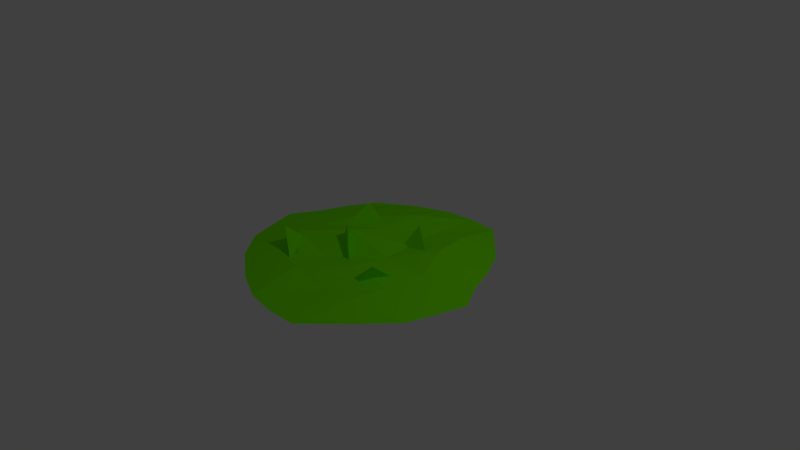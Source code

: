 # Source: grass.blend  (saved by Blender 2.78.0; exported with 4.5.12 LTS)
import bpy
from mathutils import Matrix  # noqa: F401  (used for matrix-valued properties, if any)

bpy.ops.wm.read_factory_settings(use_empty=True)
scene = bpy.context.scene
scene.name = 'Scene'

# ---- collections
col_collection_1 = bpy.data.collections.new('Collection 1'); scene.collection.children.link(col_collection_1)

# ---- materials (node trees are filled in below, after node groups)
mat_material_001 = bpy.data.materials.new('Material.001')
mat_material_001.alpha_threshold = 0.0
mat_material_001.use_transparent_shadow = False
mat_material_001.diffuse_color = (0.1989, 0.9258, 0.0, 1.0)
mat_material_001.roughness = 0.5
mat_material_002 = bpy.data.materials.new('Material.002')
mat_material_002.alpha_threshold = 0.0
mat_material_002.use_transparent_shadow = False
mat_material_002.diffuse_color = (0.104, 0.3844, 0.0, 1.0)
mat_material_002.roughness = 0.5

# ---- material node trees

# ---- world
world_world = bpy.data.worlds.new('World'); scene.world = world_world
world_world.color = (0.05088, 0.05088, 0.05088)
world_world.use_sun_shadow = False
world_world.sun_shadow_jitter_overblur = 0.0
world_world.cycles.sampling_method = 'MANUAL'

# ---- cameras
cam_camera = bpy.data.cameras.new('Camera')
cam_camera.clip_end = 100.0
cam_camera.lens = 35.0
cam_camera.sensor_width = 32.0
cam_camera.sensor_height = 18.0
cam_camera.ortho_scale = 7.314
cam_camera.dof.focus_distance = 0.0
cam_camera.dof.aperture_fstop = 128.0

# ---- lights
light_lamp = bpy.data.lights.new('Lamp', 'POINT')
light_lamp.transmission_factor = 0.0
light_lamp.cutoff_distance = 30.0
light_lamp.energy = 100.0
light_lamp.shadow_buffer_clip_start = 1.001
light_lamp.shadow_soft_size = 0.1
light_lamp.shadow_maximum_resolution = 0.006
light_lamp.use_absolute_resolution = True

# ---- meshes
me_plane = bpy.data.meshes.new('Plane')
me_plane.from_pydata([(-0.6246, 1.481, -0.01758), (-0.1897, 1.672, -0.01758), (0.216, 1.726, -0.01758), (0.6219, 1.706, -0.01758), (0.6219, -1.707, -0.01758), (0.216, -1.727, -0.01758), (-0.1897, -1.673, -0.01758), (-0.6246, -1.482, -0.01758), (-0.7785, -0.8634, 0.07365), (-0.2612, -0.9747, 0.09589), (0.2616, -1.006, 0.008994), (0.7843, -0.9947, 0.06999), (-0.8617, -0.4317, 0.1637), (-0.2925, -0.4874, 0.02324), (0.2939, -0.5031, 0.1329), (0.8802, -0.4973, 0.07106), (-0.696, 0.8634, 0.06608), (-0.2301, 0.9747, 0.1449), (0.2296, 1.006, 0.03997), (0.6893, 0.9947, 0.1308), (-0.9347, -3.06e-08, 0.08924), (-0.32, -1.293e-08, 0.2345), (0.3223, 9.013e-09, 0.0733), (0.9643, 3.121e-08, 0.07502), (-0.7915, 0.4317, 0.1067), (-0.2661, 0.4874, 0.1045), (0.2667, 0.5031, 0.03576), (0.7994, 0.4973, 0.1845), (-1.453, -0.763, -0.01758), (-1.575, -0.3818, -0.01758), (-1.683, -0.0004887, -0.01758), (-1.472, 0.3808, -0.01758), (-1.331, 0.7621, -0.01758), (1.36, 0.7621, -0.01758), (1.501, 0.3808, -0.01758), (1.712, -0.0004886, -0.01758), (1.604, -0.3818, -0.01758), (1.482, -0.763, -0.01758), (1.158, 1.143, -0.01758), (-1.129, 1.143, -0.01758), (1.158, -1.144, -0.01758), (-1.129, -1.144, -0.01758), (0.1558, 0.4415, 0.02303), (0.3105, 0.5971, 0.3136), (-0.385, 0.00625, 0.09639), (0.6966, 0.3494, 0.08855), (0.04443, -0.3803, 0.05104), (-0.2471, -0.1454, 0.3987), (-0.4161, -0.07671, 0.08364), (0.153, 0.5254, -0.00808), (0.5024, -0.6633, 0.01261), (0.6908, -0.5566, 0.3052), (0.742, -0.1666, -0.02087), (0.4314, -0.6483, 0.06503), (-0.8199, -0.4954, 0.05825), (-0.814, -0.7078, 0.3538), (-0.4605, -0.9149, 0.04857), (-0.7804, -0.4359, 0.1123), (-0.4347, 0.6294, 0.03268), (-0.649, 0.586, 0.3238), (-0.7236, 0.1589, 0.05346), (-0.3687, 0.6154, 0.09149)], [], [(25, 26, 18, 17), (31, 24, 16, 32), (13, 14, 22, 21), (29, 12, 20, 30), (28, 8, 12, 29), (24, 25, 17, 16), (14, 15, 23, 22), (12, 13, 21, 20), (8, 9, 13, 12), (30, 20, 24, 31), (21, 22, 26, 25), (22, 23, 27, 26), (20, 21, 25, 24), (9, 10, 14, 13), (10, 11, 15, 14), (6, 5, 10, 9), (7, 6, 9, 8), (17, 18, 2, 1), (41, 7, 8, 28), (18, 19, 3, 2), (16, 17, 1, 0), (32, 16, 0, 39), (23, 35, 34, 27), (27, 34, 33, 19), (5, 4, 11, 10), (15, 36, 35, 23), (11, 37, 36, 15), (4, 40, 37, 11), (26, 27, 19, 18), (19, 33, 38, 3), (53, 51, 52), (50, 51, 53), (44, 47, 46), (57, 55, 56), (42, 43, 49), (46, 47, 48), (45, 43, 42), (52, 51, 50), (48, 47, 44), (49, 43, 45), (54, 55, 57), (56, 55, 54), (61, 59, 60), (58, 59, 61), (60, 59, 58)])
_ca = me_plane.color_attributes.new('Col', 'BYTE_COLOR', 'CORNER')
_ca.data.foreach_set('color', [0.0, 0.0, 0.0, 1.0, 0.0, 0.0, 0.0, 1.0, 0.0, 0.0, 0.0, 1.0, 0.0, 0.0, 0.0, 1.0, 0.0, 0.0, 0.0, 1.0, 0.0, 0.0, 0.0, 1.0, 0.0, 0.0, 0.0, 1.0, 0.0, 0.0, 0.0, 1.0, 0.0, 0.0, 0.0, 1.0, 1.0, 1.0, 1.0, 1.0, 0.0, 0.0, 0.0, 1.0, 1.0, 1.0, 1.0, 1.0, 0.0, 0.0, 0.0, 1.0, 0.0, 0.0, 0.0, 1.0, 0.0, 0.0, 0.0, 1.0, 0.0, 0.0, 0.0, 1.0, 0.0, 0.0, 0.0, 1.0, 0.0, 0.0, 0.0, 1.0, 0.0, 0.0, 0.0, 1.0, 0.0, 0.0, 0.0, 1.0, 0.0, 0.0, 0.0, 1.0, 0.0, 0.0, 0.0, 1.0, 0.0, 0.0, 0.0, 1.0, 0.0, 0.0, 0.0, 1.0, 1.0, 1.0, 1.0, 1.0, 0.0, 0.0, 0.0, 1.0, 0.0, 0.0, 0.0, 1.0, 0.0, 0.0, 0.0, 1.0, 0.0, 0.0, 0.0, 1.0, 0.0, 0.0, 0.0, 1.0, 1.0, 1.0, 1.0, 1.0, 0.0, 0.0, 0.0, 1.0, 0.0, 0.0, 0.0, 1.0, 0.0, 0.0, 0.0, 1.0, 0.0, 0.0, 0.0, 1.0, 0.0, 0.0, 0.0, 1.0, 0.0, 0.0, 0.0, 1.0, 0.0, 0.0, 0.0, 1.0, 0.0, 0.0, 0.0, 1.0, 0.0, 0.0, 0.0, 1.0, 1.0, 1.0, 1.0, 1.0, 0.0, 0.0, 0.0, 1.0, 0.0, 0.0, 0.0, 1.0, 0.0, 0.0, 0.0, 1.0, 0.0, 0.0, 0.0, 1.0, 0.0, 0.0, 0.0, 1.0, 1.0, 1.0, 1.0, 1.0, 0.0, 0.0, 0.0, 1.0, 0.0, 0.0, 0.0, 1.0, 1.0, 1.0, 1.0, 1.0, 0.0, 0.0, 0.0, 1.0, 0.0, 0.0, 0.0, 1.0, 0.0, 0.0, 0.0, 1.0, 0.0, 0.0, 0.0, 1.0, 1.0, 1.0, 1.0, 1.0, 0.0, 0.0, 0.0, 1.0, 0.0, 0.0, 0.0, 1.0, 0.0, 0.0, 0.0, 1.0, 0.0, 0.0, 0.0, 1.0, 1.0, 1.0, 1.0, 1.0, 0.0, 0.0, 0.0, 1.0, 0.0, 0.0, 0.0, 1.0, 0.0, 0.0, 0.0, 1.0, 0.0, 0.0, 0.0, 1.0, 0.0, 0.0, 0.0, 1.0, 0.0, 0.0, 0.0, 1.0, 0.0, 0.0, 0.0, 1.0, 0.0, 0.0, 0.0, 1.0, 0.0, 0.0, 0.0, 1.0, 0.0, 0.0, 0.0, 1.0, 0.0, 0.0, 0.0, 1.0, 0.0, 0.0, 0.0, 1.0, 0.0, 0.0, 0.0, 1.0, 0.0, 0.0, 0.0, 1.0, 0.0, 0.0, 0.0, 1.0, 0.0, 0.0, 0.0, 1.0, 0.0, 0.0, 0.0, 1.0, 0.0, 0.0, 0.0, 1.0, 0.0, 0.0, 0.0, 1.0, 0.0, 0.0, 0.0, 1.0, 0.0, 0.0, 0.0, 1.0, 0.0, 0.0, 0.0, 1.0, 0.0, 0.0, 0.0, 1.0, 0.0, 0.0, 0.0, 1.0, 0.0, 0.0, 0.0, 1.0, 0.0, 0.0, 0.0, 1.0, 0.0, 0.0, 0.0, 1.0, 0.0, 0.0, 0.0, 1.0, 0.0, 0.0, 0.0, 1.0, 0.0, 0.0, 0.0, 1.0, 0.0, 0.0, 0.0, 1.0, 1.0, 1.0, 1.0, 1.0, 1.0, 1.0, 1.0, 1.0, 0.0, 0.0, 0.0, 1.0, 0.0, 0.0, 0.0, 1.0, 0.0, 0.0, 0.0, 1.0, 0.0, 0.0, 0.0, 1.0, 0.0, 0.0, 0.0, 1.0, 0.0, 0.0, 0.0, 1.0, 0.0, 0.0, 0.0, 1.0, 0.0, 0.0, 0.0, 1.0, 0.0, 0.0, 0.0, 1.0, 0.0, 0.0, 0.0, 1.0, 0.0, 0.0, 0.0, 1.0, 0.0, 0.0, 0.0, 1.0, 0.0, 0.0, 0.0, 1.0, 0.0, 0.0, 0.0, 1.0, 0.0, 0.0, 0.0, 1.0, 0.0, 0.0, 0.0, 1.0, 0.0, 0.0, 0.0, 1.0, 0.0, 0.0, 0.0, 1.0, 0.0, 0.0, 0.0, 1.0, 0.0, 0.0, 0.0, 1.0, 1.0, 1.0, 1.0, 1.0, 0.0, 0.0, 0.0, 1.0, 0.0, 0.0, 0.0, 1.0, 0.0, 0.0, 0.0, 1.0, 0.0, 0.0, 0.0, 1.0, 0.0, 0.0, 0.0, 1.0, 0.0, 0.0, 0.0, 1.0, 0.0, 0.0, 0.0, 1.0, 1.0, 1.0, 1.0, 1.0, 0.0, 0.0, 0.0, 1.0, 0.0, 0.0, 0.0, 1.0, 1.0, 1.0, 1.0, 1.0, 0.0, 0.0, 0.0, 1.0, 0.0, 0.0, 0.0, 1.0, 1.0, 1.0, 1.0, 1.0, 0.0, 0.0, 0.0, 1.0, 0.0, 0.0, 0.0, 1.0, 1.0, 1.0, 1.0, 1.0, 0.0, 0.0, 0.0, 1.0, 0.0, 0.0, 0.0, 1.0, 0.0, 0.0, 0.0, 1.0, 0.0, 0.0, 0.0, 1.0, 0.0, 0.0, 0.0, 1.0, 1.0, 1.0, 1.0, 1.0, 0.0, 0.0, 0.0, 1.0, 0.0, 0.0, 0.0, 1.0, 1.0, 1.0, 1.0, 1.0, 0.0, 0.0, 0.0, 1.0, 0.0, 0.0, 0.0, 1.0, 1.0, 1.0, 1.0, 1.0, 0.0, 0.0, 0.0, 1.0, 0.0, 0.0, 0.0, 1.0, 1.0, 1.0, 1.0, 1.0, 0.0, 0.0, 0.0, 1.0, 0.0, 0.0, 0.0, 1.0, 1.0, 1.0, 1.0, 1.0, 0.0, 0.0, 0.0, 1.0, 0.0, 0.0, 0.0, 1.0, 1.0, 1.0, 1.0, 1.0, 0.0, 0.0, 0.0, 1.0, 0.0, 0.0, 0.0, 1.0, 1.0, 1.0, 1.0, 1.0, 0.0, 0.0, 0.0, 1.0, 0.0, 0.0, 0.0, 1.0, 1.0, 1.0, 1.0, 1.0, 0.0, 0.0, 0.0, 1.0, 0.0, 0.0, 0.0, 1.0, 1.0, 1.0, 1.0, 1.0, 0.0, 0.0, 0.0, 1.0, 0.0, 0.0, 0.0, 1.0, 1.0, 1.0, 1.0, 1.0, 0.0, 0.0, 0.0, 1.0])
me_plane.materials.append(mat_material_001)
me_plane.materials.append(mat_material_002)
me_plane.use_remesh_preserve_volume = False
me_plane.use_remesh_preserve_attributes = False
me_plane.use_mirror_vertex_groups = False
me_plane.use_paint_bone_selection = False
me_plane.use_paint_mask = True
me_plane.update()

# ---- objects
ob_grass = bpy.data.objects.new('Grass', me_plane)
ob_lamp = bpy.data.objects.new('Lamp', light_lamp)
ob_camera = bpy.data.objects.new('Camera', cam_camera)

# ---- transforms, parenting, visibility, modifiers, constraints
ob_grass.location = (0.0, 0.0, 0.0)
ob_grass.lineart.crease_threshold = 0.0
ob_lamp.location = (4.076, 1.005, 5.904)
ob_lamp.rotation_euler = (0.6503, 0.05522, 1.866)
ob_lamp.lock_rotations_4d = False
ob_lamp.empty_display_type = 'ARROWS'
ob_lamp.color = (0.0, 0.0, 0.0, 0.0)
ob_lamp.lineart.crease_threshold = 0.0
ob_camera.location = (7.481, -6.508, 5.344)
ob_camera.rotation_euler = (1.109, 0.0, 0.8149)
ob_camera.lock_rotations_4d = False
ob_camera.empty_display_type = 'ARROWS'
ob_camera.color = (0.0, 0.0, 0.0, 0.0)
ob_camera.display_type = 'WIRE'
ob_camera.lineart.crease_threshold = 0.0

# ---- collection membership
col_collection_1.objects.link(ob_grass)
col_collection_1.objects.link(ob_lamp)
col_collection_1.objects.link(ob_camera)

# ---- scene / render settings (as saved in the file)
scene.camera = ob_camera
scene.frame_start = 1; scene.frame_end = 250; scene.frame_set(0)
scene.render.engine = 'BLENDER_EEVEE_NEXT'
scene.render.image_settings.color_mode = 'RGB'
scene.render.fps = 60
scene.render.dither_intensity = 0.0
scene.cycles.use_denoising = False
scene.cycles.samples = 128
scene.cycles.sampling_pattern = 'TABULATED_SOBOL'
scene.cycles.light_sampling_threshold = 0.0
scene.cycles.use_adaptive_sampling = False
scene.cycles.use_light_tree = False
scene.cycles.blur_glossy = 0.0
scene.cycles.sample_clamp_indirect = 0.0
scene.view_settings.view_transform = 'Standard'
bpy.context.view_layer.update()
